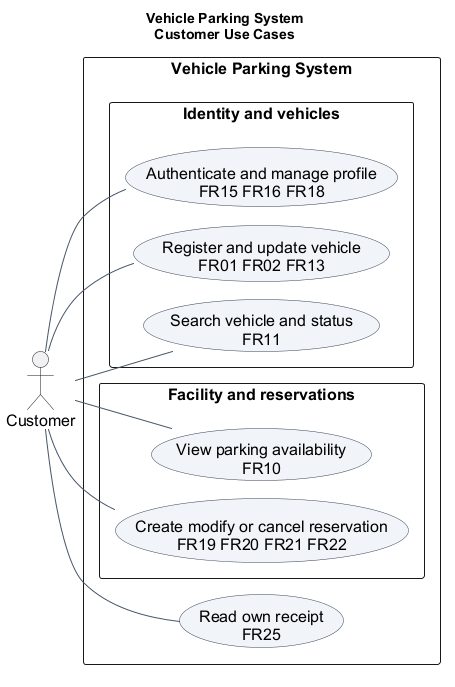

The diagram above was rendered by PlantUML. Its source (embedded in the PNG):
@startuml
!pragma layout smetana
left to right direction
skinparam backgroundColor white
skinparam shadowing false
skinparam defaultFontName Arial
skinparam defaultFontSize 16
skinparam packageStyle rectangle
skinparam ArrowColor #475569
skinparam usecaseBackgroundColor #F1F5F9
skinparam usecaseBorderColor #334155
title Vehicle Parking System\nCustomer Use Cases
actor Customer as C
rectangle "Vehicle Parking System" {
  package "Identity and vehicles" {
    usecase "Authenticate and manage profile\nFR15 FR16 FR18" as auth
    usecase "Register and update vehicle\nFR01 FR02 FR13" as vehicle
    usecase "Search vehicle and status\nFR11" as search
  }
  package "Facility and reservations" {
    usecase "View parking availability\nFR10" as available
    usecase "Create modify or cancel reservation\nFR19 FR20 FR21 FR22" as reserve
  }
  usecase "Read own receipt\nFR25" as receipt
}
C -- auth
C -- vehicle
C -- search
C -- available
C -- reserve
C -- receipt
@enduml